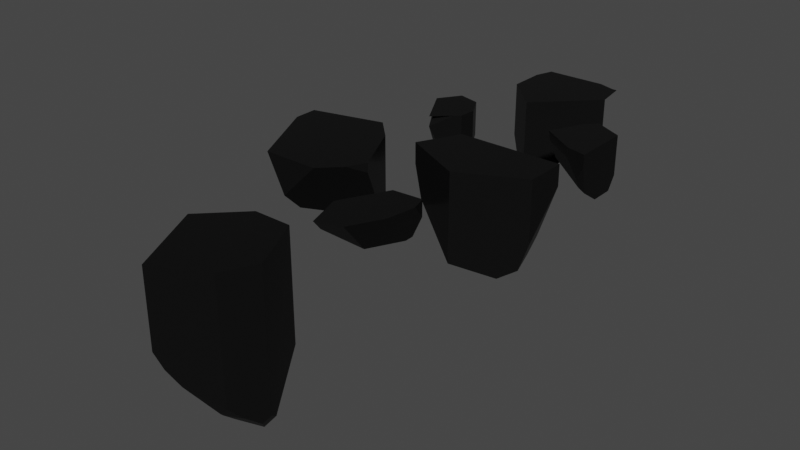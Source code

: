 # Source: path.blend  (saved by Blender 3.2.14; exported with 4.5.12 LTS)
import bpy
from mathutils import Matrix  # noqa: F401  (used for matrix-valued properties, if any)

bpy.ops.wm.read_factory_settings(use_empty=True)
scene = bpy.context.scene
scene.name = 'Scene'

# ---- collections
col_collection = bpy.data.collections.new('Collection'); scene.collection.children.link(col_collection)

# ---- materials (node trees are filled in below, after node groups)
mat_stone = bpy.data.materials.new('stone')
mat_stone.alpha_threshold = 0.0
mat_stone.use_transparent_shadow = False
mat_stone.line_color = (0.0, 0.0, 0.0, 1.0)

# ---- material node trees
mat_stone.use_nodes = True; mat_stone.node_tree.nodes.clear()
_N = mat_stone.node_tree.nodes; _L = mat_stone.node_tree.links
n0 = _N.new('ShaderNodeOutputMaterial'); n0.name = 'Material Output'; n0.location = (300, 300)
n1 = _N.new('ShaderNodeBsdfPrincipled'); n1.name = 'Principled BSDF'; n1.location = (10, 300)
n1.distribution = 'GGX'
n1.subsurface_method = 'RANDOM_WALK_SKIN'
n1.inputs[0].default_value = (0.01002, 0.01002, 0.01002, 1.0)
n1.inputs[1].default_value = 0.3937
n1.inputs[2].default_value = 0.1795
n1.inputs[3].default_value = 1.45
n1.inputs[13].default_value = 0.0
n1.inputs[27].default_value = (0.0, 0.0, 0.0, 1.0)
n1.inputs[28].default_value = 1.0
_L.new(n1.outputs[0], n0.inputs[0])
n0.is_active_output = True

# ---- world
world_world = bpy.data.worlds.new('World'); scene.world = world_world
world_world.use_nodes = True; world_world.node_tree.nodes.clear()
_N = world_world.node_tree.nodes; _L = world_world.node_tree.links
n0 = _N.new('ShaderNodeOutputWorld'); n0.name = 'World Output'; n0.location = (300, 300)
n1 = _N.new('ShaderNodeBackground'); n1.name = 'Background'; n1.location = (10, 300)
n1.inputs[0].default_value = (0.05088, 0.05088, 0.05088, 1.0)
_L.new(n1.outputs[0], n0.inputs[0])
n0.is_active_output = True
world_world.color = (0.05088, 0.05088, 0.05088)
world_world.use_sun_shadow = False
world_world.sun_shadow_jitter_overblur = 0.0

# ---- meshes
me_stonepath = bpy.data.meshes.new('StonePath')
me_stonepath.from_pydata([(-0.5422, 0.6437, -0.1865), (-0.5168, 0.5991, -0.2632), (-0.375, 0.3497, -0.02482), (-0.4485, 0.4792, -0.263), (-0.4097, 0.4496, -0.1853), (-0.4413, 0.7943, -0.1186), (-0.4532, 0.7768, -0.1846), (-0.4801, 0.7365, -0.2116), (-0.3188, 0.7605, -0.2088), (-0.2941, 0.7538, -0.191), (-0.2141, 0.6128, -0.1456), (-0.2587, 0.6911, -0.191), (-0.2222, 0.496, -0.2123), (-0.2215, 0.5035, -0.2214), (-0.3264, 0.7585, -0.2183), (-0.5039, 0.6034, -0.2809), (-0.4821, 0.6464, -0.281), (-0.3164, 0.406, -0.2022), (-0.2754, 0.557, -0.2991), (-0.2539, 0.5189, -0.2774), (-0.4466, 0.5841, -0.3348), (-0.4442, 0.5827, -0.3363), (-0.4015, 0.506, -0.3354), (-0.3848, 0.5394, -0.3766), (-0.3228, 0.7375, -0.235), (-0.3347, 0.6058, -0.3351), (-0.3077, 0.559, -0.3353), (-0.3663, 0.3946, -0.227), (-0.3428, 0.4024, -0.227), (-0.3683, 0.4837, -0.3353), (-0.3309, 0.5191, -0.3635), (-0.3546, 0.5325, -0.3893), (-0.2587, 0.4608, 0.04393), (-0.2219, 0.4959, 0.04393), (-0.375, 0.35, 0.04393), (-0.5021, 0.5732, 0.04393), (-0.5405, 0.6408, 0.04393), (-0.5345, 0.6553, 0.04393), (-0.4425, 0.7926, 0.04393), (-0.5422, 0.6438, 0.04393), (-0.214, 0.6127, 0.04393), (-0.294, 0.7539, 0.04393), (-0.3113, 0.7586, 0.04393), (-0.3113, 0.7586, 0.04393), (-0.4425, 0.7926, 0.04393), (-0.294, 0.7539, 0.04393), (-0.5021, 0.5732, 0.04393), (-0.5405, 0.6408, 0.04393), (-0.5422, 0.6438, 0.04393), (-0.214, 0.6127, 0.04393), (-0.2587, 0.4608, 0.04393), (-0.2219, 0.4959, 0.04393), (-0.3939, 0.4219, 0.04393), (-0.5345, 0.6553, 0.04393), (0.2956, -1.782, -0.7906), (0.1091, -1.408, -0.62), (0.2668, -1.723, -0.8401), (0.1916, -1.989, -0.6862), (0.2337, -1.907, -0.7693), (0.2728, -1.828, -0.8288), (-0.1404, -2.156, -0.3945), (-0.3889, -1.658, -0.1452), (-0.3062, -1.824, -0.3532), (-0.1893, -2.057, -0.4197), (-0.2643, -1.907, -0.3943), (-0.0904, -2.131, -0.4937), (-0.01378, -2.093, -0.5837), (-0.1405, -1.408, -0.3943), (-0.05689, -1.408, -0.5189), (0.05496, -1.409, -0.6308), (-0.1392, -1.657, -0.5196), (0.151, -1.657, -0.8103), (0.1508, -1.907, -0.8106), (0.234, -1.783, -0.8933), (0.1202, -1.972, -0.7577), (0.1274, -1.96, -0.769), (-0.3665, -1.635, 0.105), (-0.389, -1.657, 0.105), (-0.1404, -1.408, 0.105), (-0.3665, -1.702, 0.105), (-0.1396, -2.156, 0.105), (0.1093, -1.409, 0.105), (0.1172, -1.424, 0.105), (0.1782, -1.997, 0.105), (0.1922, -1.99, 0.105), (0.1945, -1.985, 0.105), (0.294, -1.779, 0.105), (-0.3665, -1.635, 0.105), (-0.389, -1.657, 0.105), (0.1945, -1.985, 0.105), (0.294, -1.779, 0.105), (-0.1404, -1.408, 0.105), (0.1093, -1.409, 0.105), (0.1782, -1.997, 0.105), (0.1922, -1.99, 0.105), (-0.1396, -2.156, 0.105), (0.1172, -1.424, 0.105), (-0.3665, -1.702, 0.105), (0.08863, -1.053, 0.01691), (0.1423, -1.217, 0.01663), (0.2439, -0.7479, 0.01654), (0.2529, -0.9999, -0.1554), (0.3636, -0.7813, -0.1556), (0.3758, -0.7381, -0.1435), (0.4392, -0.7339, -0.003941), (0.1039, -1.1, 0.1034), (0.08855, -1.053, 0.1034), (0.1693, -1.299, 0.1034), (0.133, -0.9659, 0.1034), (0.2441, -0.7478, 0.1034), (0.2866, -1.261, 0.1034), (0.3333, -1.246, 0.1034), (0.2604, -0.7466, 0.1034), (0.4314, -0.7344, 0.1034), (0.4391, -0.7339, 0.1034), (0.4701, -0.8531, 0.1034), (0.4726, -0.8362, 0.1034), (0.4451, -1.021, 0.1034), (0.4441, -1.028, 0.1034), (0.1039, -1.1, 0.1034), (0.08855, -1.053, 0.1034), (0.133, -0.9659, 0.1034), (0.2441, -0.7478, 0.1034), (0.2604, -0.7466, 0.1034), (0.4314, -0.7344, 0.1034), (0.1693, -1.299, 0.1034), (0.4391, -0.7339, 0.1034), (0.4451, -1.021, 0.1034), (0.4441, -1.028, 0.1034), (0.4726, -0.8362, 0.1034), (0.4701, -0.8531, 0.1034), (0.3333, -1.246, 0.1034), (0.2866, -1.261, 0.1034), (0.02599, 0.17, -0.1285), (0.6096, 0.1704, -0.4201), (0.7306, 0.1702, -0.05907), (0.3074, -0.3215, -0.5149), (-0.1149, -0.1102, -0.05927), (-0.03526, -0.1505, -0.2585), (0.57, -0.1902, -0.5811), (0.7306, -0.1102, -0.3393), (0.6805, -0.1347, -0.5112), (-0.08962, -0.05972, -0.1858), (0.6278, 0.04066, -0.4946), (0.7305, -0.03034, 0.08289), (0.7305, -0.1098, 0.08289), (0.3574, -0.2968, 0.08289), (0.3072, -0.3219, 0.08289), (0.2583, -0.2974, 0.08289), (-0.1038, -0.1162, 0.08289), (-0.115, -0.1105, 0.08289), (-0.1107, -0.1017, 0.08289), (0.005399, 0.1303, 0.08289), (0.02565, 0.1705, 0.08289), (0.08502, 0.1706, 0.08289), (0.2276, 0.1705, 0.08289), (0.73, 0.17, 0.08289), (0.7305, -0.03034, 0.08289), (0.7305, -0.1098, 0.08289), (0.3574, -0.2968, 0.08289), (0.3072, -0.3219, 0.08289), (0.2583, -0.2974, 0.08289), (-0.1107, -0.1017, 0.08289), (0.005399, 0.1303, 0.08289), (0.02565, 0.1705, 0.08289), (0.08502, 0.1706, 0.08289), (0.2276, 0.1705, 0.08289), (0.73, 0.17, 0.08289), (-0.1038, -0.1162, 0.08289), (-0.115, -0.1105, 0.08289), (-0.07692, -0.5904, 0.05815), (-0.2139, -0.3151, -0.355), (-0.5125, -0.7143, -0.2542), (-0.2408, -0.306, -0.39), (-0.2635, -0.2156, -0.379), (-0.7047, -0.1389, -0.4453), (-0.8873, -0.1851, -0.03433), (-0.3248, -0.1542, -0.4403), (-0.4134, -0.06646, -0.4699), (-0.8721, -0.1811, 0.1204), (-0.8871, -0.1849, 0.1204), (-0.6982, -0.7181, 0.1204), (-0.8867, -0.34, 0.1204), (-0.4369, -0.07202, 0.1204), (-0.4131, -0.06611, 0.1204), (-0.6371, -0.8402, 0.1204), (-0.5126, -0.8402, -0.1281), (-0.2641, -0.2154, 0.1204), (-0.4058, -0.07334, 0.1204), (-0.2985, -0.8402, 0.08592), (-0.2534, -0.8296, 0.1204), (-0.2642, -0.8402, 0.1204), (-0.139, -0.715, 0.1204), (-0.07693, -0.5905, 0.1204), (-0.1909, -0.7672, 0.1204), (-0.6982, -0.7181, 0.1204), (-0.8867, -0.34, 0.1204), (-0.6371, -0.8402, 0.1204), (-0.5126, -0.8402, -0.1281), (-0.2534, -0.8296, 0.1204), (-0.2642, -0.8402, 0.1204), (-0.139, -0.715, 0.1204), (-0.07693, -0.5905, 0.1204), (-0.4369, -0.07202, 0.1204), (-0.4131, -0.06611, 0.1204), (-0.8721, -0.1811, 0.1204), (-0.1909, -0.7672, 0.1204), (-0.4058, -0.07334, 0.1204), (-0.2641, -0.2154, 0.1204), (-0.8871, -0.1849, 0.1204), (-0.2985, -0.8402, 0.08592), (0.7455, 0.8118, -0.2064), (0.7455, 0.7523, -0.2955), (0.7456, 0.5904, -0.2958), (0.7456, 0.4544, -0.2047), (0.7458, 0.4174, -0.01824), (0.5562, 0.906, -0.001212), (0.5925, 0.8879, -0.09197), (0.6116, 0.8114, -0.2066), (0.446, 0.5908, -0.09602), (0.399, 0.5909, -0.001186), (0.6073, 0.4516, -0.001475), (0.7089, 0.4405, -0.1712), (0.7009, 0.4285, -0.1189), (0.4205, 0.6971, 0.06187), (0.4935, 0.8431, 0.06187), (0.3767, 0.6096, 0.06187), (0.3752, 0.6063, 0.06187), (0.435, 0.5664, 0.06187), (0.6072, 0.4517, 0.06187), (0.5565, 0.9061, 0.06187), (0.5729, 0.898, 0.06187), (0.7455, 0.8116, 0.06187), (0.5617, 0.9036, 0.06187), (0.7064, 0.4271, 0.06187), (0.7458, 0.4174, 0.06187), (0.4205, 0.6971, 0.06187), (0.3767, 0.6096, 0.06187), (0.4935, 0.8431, 0.06187), (0.5729, 0.898, 0.06187), (0.5617, 0.9036, 0.06187), (0.7064, 0.4271, 0.06187), (0.7458, 0.4174, 0.06187), (0.3752, 0.6063, 0.06187), (0.435, 0.5664, 0.06187), (0.6072, 0.4517, 0.06187), (0.5565, 0.9061, 0.06187), (0.7455, 0.8116, 0.06187), (0.3737, 1.288, -0.1808), (0.1212, 1.036, -0.4334), (1.593e-05, 0.9149, -0.4737), (-0.2496, 1.164, -0.306), (-0.041, 0.955, -0.515), (-0.2493, 1.413, -0.05665), (-0.2085, 1.536, 0.067), (-0.2491, 1.413, 0.067), (0.3412, 1.498, 0.067), (0.3733, 1.288, 0.067), (0.06162, 0.977, 0.067), (0.1957, 1.537, 0.067), (0.3087, 1.498, 0.067), (-0.2491, 1.163, 0.067), (-0.0299, 0.944, 0.067), (-0.0006711, 0.9148, 0.067), (0.3184, 1.498, 0.067), (-0.2085, 1.536, 0.067), (-0.2491, 1.413, 0.067), (0.2887, 1.426, 0.067), (0.3733, 1.288, 0.067), (-0.0299, 0.944, 0.067), (-0.0006711, 0.9148, 0.067), (0.1957, 1.537, 0.067), (0.289, 1.465, 0.067), (-0.2491, 1.163, 0.067), (0.06162, 0.977, 0.067), (0.2659, 1.426, 0.067)], [], [(4, 17, 2), (52, 2, 50), (46, 2, 52), (28, 17, 4, 27), (1, 3, 4), (3, 27, 4), (13, 10, 49, 51), (28, 30, 17), (30, 19, 17), (19, 13, 17), (13, 12, 17), (12, 13, 51), (44, 6, 53), (53, 6, 0, 48), (0, 1, 47, 48), (15, 20, 1), (20, 22, 1), (22, 3, 1), (0, 15, 1), (22, 27, 3), (22, 29, 27), (29, 31, 27), (31, 30, 27), (30, 28, 27), (31, 26, 30), (26, 19, 30), (26, 18, 19), (18, 13, 19), (43, 5, 44), (45, 9, 5, 43), (5, 6, 44), (7, 0, 6), (5, 14, 6), (14, 31, 6), (31, 7, 6), (7, 15, 0), (7, 16, 15), (16, 20, 15), (21, 23, 20), (23, 22, 20), (16, 21, 20), (23, 31, 22), (31, 29, 22), (24, 25, 31), (25, 26, 31), (23, 21, 31), (21, 7, 31), (14, 24, 31), (25, 24, 26), (24, 9, 26), (9, 18, 26), (9, 11, 18), (11, 9, 10), (24, 14, 9), (14, 8, 9), (8, 5, 9), (8, 14, 5), (21, 16, 7), (9, 45, 49, 10), (1, 4, 2, 46, 47), (11, 10, 13, 18), (35, 34, 32, 33, 40, 41, 42, 38, 37, 39, 36), (50, 2, 17, 12, 51), (79, 80, 83, 84, 89, 90, 82, 92, 78, 76, 88), (62, 61, 67), (87, 67, 61, 77), (67, 87, 91), (55, 68, 67), (55, 69, 68), (69, 71, 68), (71, 70, 68), (64, 60, 62), (81, 55, 67, 91), (70, 71, 62), (71, 72, 62), (72, 64, 62), (60, 95, 97), (56, 71, 55), (71, 69, 55), (56, 55, 81, 96), (56, 73, 71), (73, 72, 71), (63, 60, 64), (70, 62, 67, 68), (63, 65, 60), (65, 66, 60), (61, 62, 60, 97, 77), (73, 59, 72), (59, 58, 72), (58, 75, 72), (75, 66, 72), (66, 57, 94, 93), (57, 58, 85, 94), (93, 95, 60, 66), (56, 96, 86), (59, 73, 56), (54, 56, 86), (54, 59, 56), (66, 65, 63), (75, 74, 66), (74, 57, 66), (54, 58, 59), (57, 75, 58), (57, 74, 75), (85, 58, 54, 86), (66, 63, 64, 72), (98, 99, 119, 120), (119, 99, 125), (121, 122, 100), (121, 100, 98, 120), (100, 103, 98), (103, 101, 98), (101, 99, 98), (125, 99, 132), (99, 101, 131, 132), (124, 103, 123), (103, 100, 122, 123), (104, 103, 124, 126), (103, 104, 129, 130), (103, 130, 127), (102, 103, 127, 128), (102, 101, 103), (104, 126, 129), (128, 131, 101, 102), (105, 107, 110, 111, 118, 117, 115, 116, 114, 113, 112, 109, 108, 106), (143, 141, 139), (141, 140, 139), (136, 138, 139), (143, 139, 138, 142, 133), (133, 134, 143), (134, 140, 143), (140, 141, 143), (158, 140, 135, 157), (159, 140, 158), (134, 135, 140), (161, 138, 136, 147), (138, 161, 168), (137, 138, 168, 169), (137, 142, 138), (142, 137, 169, 162), (163, 142, 162), (133, 142, 163, 164), (165, 134, 133, 164), (166, 135, 134, 165), (157, 135, 167), (135, 166, 167), (150, 149, 148, 160, 146, 145, 144, 156, 155, 154, 153, 152, 151), (147, 136, 139, 140, 159), (175, 176, 209, 205), (206, 199, 210, 198, 172, 171), (196, 176, 195), (176, 196, 209), (203, 175, 205), (178, 175, 203, 204), (178, 172, 175), (207, 208, 174, 177), (177, 178, 204, 207), (199, 200, 210), (201, 170, 202), (177, 173, 178), (173, 172, 178), (175, 172, 198, 197, 195, 176), (173, 171, 172), (171, 177, 174), (171, 173, 177), (171, 170, 201, 206), (184, 183, 179, 180, 182, 181, 185, 191, 190, 194, 192, 193, 187, 188), (170, 171, 174, 208, 202), (189, 191, 185, 186), (216, 236, 238), (216, 219, 237, 236), (220, 243, 237, 219), (243, 220, 221, 244), (244, 221, 245), (216, 238, 246), (211, 239, 247), (239, 211, 217, 240), (217, 216, 246, 240), (218, 213, 219), (213, 222, 219), (222, 221, 219), (221, 220, 219), (222, 223, 221), (211, 247, 242, 215, 213, 212), (245, 221, 241), (218, 217, 211, 212), (241, 221, 223, 215, 242), (217, 218, 219, 216), (212, 213, 218), (215, 214, 213), (214, 222, 213), (214, 223, 222), (214, 215, 223), (228, 229, 234, 235, 232, 231, 233, 230, 225, 224, 226, 227), (265, 253, 266), (268, 248, 267), (274, 248, 268), (271, 253, 265), (272, 252, 253, 271), (252, 251, 253), (251, 269, 273), (270, 269, 251, 252), (270, 252, 250), (250, 248, 274, 270), (250, 249, 248), (248, 249, 275, 267), (275, 249, 252, 272), (249, 250, 252), (253, 251, 273, 266), (255, 261, 262, 263, 258, 257, 256, 264, 260, 259, 254)])
_k = set([(32, 33), (32, 34), (33, 40), (34, 35), (35, 36), (36, 39), (37, 38), (37, 39), (38, 42), (40, 41), (41, 42), (43, 44), (43, 45), (44, 53), (45, 49), (46, 47), (46, 52), (47, 48), (48, 53), (49, 51), (50, 51), (50, 52), (76, 78), (76, 88), (77, 87), (77, 97), (78, 92), (79, 80), (79, 88), (80, 83), (81, 91), (81, 96), (82, 90), (82, 92), (83, 84), (84, 89), (85, 86), (85, 94), (86, 96), (87, 91), (89, 90), (93, 94), (93, 95), (95, 97), (105, 106), (105, 107), (106, 108), (107, 110), (108, 109), (109, 112), (110, 111), (111, 118), (112, 113), (113, 114), (114, 116), (115, 116), (115, 117), (117, 118), (119, 120), (119, 125), (120, 121), (121, 122), (122, 123), (123, 124), (124, 126), (125, 132), (126, 129), (127, 128), (127, 130), (128, 131), (129, 130), (131, 132), (144, 145), (144, 156), (145, 146), (146, 160), (147, 159), (147, 161), (148, 149), (148, 160), (149, 150), (150, 151), (151, 152), (152, 153), (153, 154), (154, 155), (155, 156), (157, 158), (157, 167), (158, 159), (161, 168), (162, 163), (162, 169), (163, 164), (164, 165), (165, 166), (166, 167), (168, 169), (179, 180), (179, 183), (180, 182), (181, 182), (181, 185), (183, 184), (184, 188), (185, 186), (186, 189), (187, 188), (187, 193), (189, 191), (190, 191), (190, 194), (192, 193), (192, 194), (195, 196), (195, 197), (196, 209), (197, 198), (198, 210), (199, 200), (199, 206), (200, 210), (201, 202), (201, 206), (202, 208), (203, 204), (203, 205), (204, 207), (205, 209), (207, 208), (224, 225), (224, 226), (225, 230), (226, 227), (227, 228), (228, 229), (229, 234), (230, 233), (231, 232), (231, 233), (232, 235), (234, 235), (236, 237), (236, 238), (237, 243), (238, 246), (239, 240), (239, 247), (240, 246), (241, 242), (241, 245), (242, 247), (243, 244), (244, 245), (254, 255), (254, 259), (255, 261), (256, 257), (256, 264), (257, 258), (258, 263), (259, 260), (260, 264), (261, 262), (262, 263), (265, 266), (265, 271), (266, 273), (267, 268), (267, 275), (268, 274), (269, 270), (269, 273), (270, 274), (271, 272), (272, 275)])
me_stonepath.attributes.new('sharp_edge', 'BOOLEAN', 'EDGE').data.foreach_set('value', [ (min(e.vertices), max(e.vertices)) in _k for e in me_stonepath.edges])
_uv = me_stonepath.uv_layers.new(name='UVMap')
_uv.uv.foreach_set('vector', [0.0, 0.0, 1.0, 0.0, 1.0, 1.0, 1.0, 0.2386, 1.0, 1.0, 0.2406, 0.2406, 1.0, 0.24, 1.0, 1.0, 0.2386, 0.2386, 0.0, 0.0, 1.0, 0.0, 1.0, 1.0, 0.0, 0.0, 0.0, 0.0, 1.0, 0.0, 1.0, 1.0, 0.0, 0.0, 1.0, 0.0, 1.0, 1.0, 1.0, 1.0, 0.0, 0.0, 0.8977, 0.0, 0.9241, 0.9241, 0.0, 0.0, 1.0, 0.0, 1.0, 1.0, 0.0, 0.0, 1.0, 0.0, 1.0, 1.0, 0.0, 0.0, 1.0, 0.0, 1.0, 1.0, 0.0, 0.0, 1.0, 0.0, 1.0, 1.0, 1.0, 1.0, 0.0, 0.0, 1.0, 0.07836, 0.08633, 0.0, 1.0, 0.0, 1.0, 0.9132, 0.9132, 0.9132, 0.0, 0.0, 1.0, 0.0, 1.0, 0.9139, 0.0, 0.0, 1.0, 0.0, 1.0, 0.934, 0.9139, 0.9139, 0.0, 0.0, 1.0, 0.0, 1.0, 1.0, 0.0, 0.0, 1.0, 0.0, 1.0, 1.0, 0.0, 0.0, 1.0, 0.0, 1.0, 1.0, 0.0, 0.0, 1.0, 0.0, 1.0, 1.0, 0.0, 0.0, 1.0, 0.0, 1.0, 1.0, 0.0, 0.0, 1.0, 0.0, 1.0, 1.0, 0.0, 0.0, 1.0, 0.0, 1.0, 1.0, 0.0, 0.0, 1.0, 0.0, 1.0, 1.0, 0.0, 0.0, 1.0, 0.0, 1.0, 1.0, 0.0, 0.0, 1.0, 0.0, 1.0, 1.0, 0.0, 0.0, 1.0, 0.0, 1.0, 1.0, 0.0, 0.0, 1.0, 0.0, 1.0, 1.0, 0.0, 0.0, 1.0, 0.0, 1.0, 1.0, 0.8828, 0.8828, 0.0, 0.0, 0.8828, 0.0, 0.9159, 0.9159, 0.0, 0.0, 1.0, 0.0, 1.0, 0.8828, 0.0, 0.0, 1.0, 0.0, 0.8828, 0.8828, 0.0, 0.0, 1.0, 0.0, 1.0, 1.0, 0.0, 0.0, 1.0, 0.0, 1.0, 1.0, 0.0, 0.0, 1.0, 0.0, 1.0, 1.0, 0.0, 0.0, 1.0, 0.0, 1.0, 1.0, 0.0, 0.0, 1.0, 0.0, 1.0, 1.0, 0.0, 0.0, 1.0, 0.0, 1.0, 1.0, 0.0, 0.0, 1.0, 0.0, 1.0, 1.0, 0.0, 0.0, 1.0, 0.0, 1.0, 1.0, 0.0, 0.0, 1.0, 0.0, 1.0, 1.0, 0.0, 0.0, 1.0, 0.0, 1.0, 1.0, 0.0, 0.0, 1.0, 0.0, 1.0, 1.0, 0.0, 0.0, 1.0, 0.0, 1.0, 1.0, 0.0, 0.0, 1.0, 0.0, 1.0, 1.0, 0.0, 0.0, 1.0, 0.0, 1.0, 1.0, 0.0, 0.0, 1.0, 0.0, 1.0, 1.0, 0.0, 0.0, 1.0, 0.0, 1.0, 1.0, 0.0, 0.0, 1.0, 0.0, 1.0, 1.0, 0.0, 0.0, 1.0, 0.0, 1.0, 1.0, 0.0, 0.0, 1.0, 0.0, 1.0, 1.0, 0.0, 0.0, 1.0, 0.0, 1.0, 1.0, 0.0, 0.0, 1.0, 0.0, 1.0, 1.0, 0.0, 0.0, 1.0, 0.0, 1.0, 1.0, 0.0, 0.0, 1.0, 0.0, 1.0, 1.0, 0.0, 0.0, 1.0, 0.0, 1.0, 1.0, 0.0, 0.0, 1.0, 0.0, 1.0, 1.0, 0.0, 0.0, 1.0, 0.0, 1.0, 1.0, 0.0, 0.0, 1.0, 0.0, 1.0, 1.0, 0.0, 0.0, 0.9159, 0.0, 0.8977, 0.8977, 0.0, 0.0, 0.0, 0.0, 1.0, 0.0, 1.0, 1.0, 0.24, 0.24, 0.06602, 0.0, 0.0, 0.0, 1.0, 0.0, 1.0, 1.0, 1.0, 1.0, 0.7811, 0.5938, 0.7811, 0.6678, 0.7362, 0.6566, 0.7218, 0.6529, 0.7033, 0.6249, 0.7032, 0.5782, 0.7069, 0.5745, 0.7349, 0.5473, 0.7775, 0.5686, 0.7811, 0.5703, 0.7811, 0.5713, 1.0, 0.2406, 1.0, 1.0, 0.0, 0.0, 0.0, 0.0, 0.9216, 0.0, 0.51, 0.9501, 0.4533, 0.9218, 0.4732, 0.882, 0.4741, 0.8803, 0.4746, 0.88, 0.5004, 0.8676, 0.5447, 0.8897, 0.5467, 0.8907, 0.5468, 0.9219, 0.5184, 0.9501, 0.5156, 0.9529, 0.0, 0.0, 1.0, 0.0, 1.0, 1.0, 1.0, 0.09045, 1.0, 1.0, 0.0, 0.0, 0.8344, 0.0, 1.0, 1.0, 0.09045, 0.09045, 1.0, 0.09094, 0.0, 0.0, 1.0, 0.0, 1.0, 1.0, 0.0, 0.0, 1.0, 0.0, 1.0, 1.0, 0.0, 0.0, 1.0, 0.0, 1.0, 1.0, 0.0, 0.0, 1.0, 0.0, 1.0, 1.0, 0.0, 0.0, 1.0, 0.0, 1.0, 1.0, 0.06454, 0.0, 1.0, 0.0, 1.0, 1.0, 0.09094, 0.09094, 0.0, 0.0, 1.0, 0.0, 1.0, 1.0, 0.0, 0.0, 1.0, 0.0, 1.0, 1.0, 0.0, 0.0, 1.0, 0.0, 1.0, 1.0, 0.0, 0.0, 0.9085, 0.0, 0.9096, 0.9096, 0.0, 0.0, 1.0, 0.0, 1.0, 1.0, 0.0, 0.0, 1.0, 0.0, 1.0, 1.0, 1.0, 0.0, 1.0, 1.0, 0.06454, 0.06454, 0.05027, 0.0, 0.0, 0.0, 1.0, 0.0, 1.0, 1.0, 0.0, 0.0, 1.0, 0.0, 1.0, 1.0, 0.0, 0.0, 1.0, 0.0, 1.0, 1.0, 0.0, 0.0, 1.0, 0.0, 1.0, 1.0, 1.0, 1.0, 0.0, 0.0, 1.0, 0.0, 1.0, 1.0, 0.0, 0.0, 1.0, 0.0, 1.0, 1.0, 1.0, 0.0, 1.0, 1.0, 0.0, 0.0, 0.9096, 0.0, 0.1656, 0.0, 0.0, 0.0, 1.0, 0.0, 1.0, 1.0, 0.0, 0.0, 1.0, 0.0, 1.0, 1.0, 0.0, 0.0, 1.0, 0.0, 1.0, 1.0, 0.0, 0.0, 1.0, 0.0, 1.0, 1.0, 0.0, 0.0, 1.0, 0.0, 1.0, 0.94, 0.9317, 0.9317, 0.0, 0.0, 1.0, 0.0, 1.0, 0.9454, 0.94, 0.94, 0.9317, 0.0, 1.0, 0.09155, 1.0, 1.0, 0.0, 0.0, 1.0, 0.0, 1.0, 0.9497, 0.05004, 0.0, 0.0, 0.0, 1.0, 0.0, 1.0, 1.0, 1.0, 0.0, 1.0, 1.0, 0.05266, 0.0, 0.0, 0.0, 1.0, 0.0, 1.0, 1.0, 0.0, 0.0, 1.0, 0.0, 1.0, 1.0, 0.0, 0.0, 1.0, 0.0, 1.0, 1.0, 0.0, 0.0, 1.0, 0.0, 1.0, 1.0, 0.0, 0.0, 1.0, 0.0, 1.0, 1.0, 0.0, 0.0, 1.0, 0.0, 1.0, 1.0, 0.0, 0.0, 1.0, 0.0, 1.0, 1.0, 0.9454, 0.9454, 0.0, 0.0, 0.0, 0.0, 0.9473, 0.0, 0.0, 0.0, 1.0, 0.0, 1.0, 1.0, 0.0, 0.0, 0.0, 0.0, 1.0, 0.0, 1.0, 0.7138, 0.7132, 0.7132, 0.7138, 0.7138, 0.0, 0.0, 0.7126, 0.0, 1.0, 0.714, 0.2864, 0.0, 1.0, 0.0, 0.714, 0.714, 0.0, 0.0, 1.0, 0.0, 1.0, 0.7132, 0.0, 0.0, 1.0, 0.0, 1.0, 1.0, 0.0, 0.0, 1.0, 0.0, 1.0, 1.0, 0.0, 0.0, 1.0, 0.0, 1.0, 1.0, 1.0, 0.2874, 1.0, 1.0, 0.2851, 0.2851, 1.0, 1.0, 0.0, 0.0, 0.8821, 0.0, 1.0, 0.2851, 0.1222, 0.0, 1.0, 0.0, 1.0, 0.8763, 0.0, 0.0, 1.0, 0.0, 1.0, 0.7136, 0.8763, 0.8763, 1.0, 0.0, 1.0, 1.0, 0.1222, 0.1222, 0.2426, 0.0, 1.0, 1.0, 0.0, 0.0, 0.7548, 0.0, 1.0, 0.1237, 1.0, 1.0, 0.1237, 0.1237, 1.0, 0.1224, 1.0, 0.0, 1.0, 1.0, 0.1224, 0.1224, 0.1174, 0.0, 0.0, 0.0, 1.0, 0.0, 1.0, 1.0, 0.0, 0.0, 0.7574, 0.0, 0.7548, 0.7548, 0.8826, 0.0, 1.0, 0.1179, 1.0, 1.0, 0.0, 0.0, 0.8593, 0.7121, 0.8592, 0.7498, 0.837, 0.7499, 0.8281, 0.7498, 0.797, 0.7187, 0.7964, 0.7176, 0.7828, 0.6902, 0.7814, 0.6874, 0.7814, 0.668, 0.7828, 0.6677, 0.8127, 0.6603, 0.8156, 0.6595, 0.8468, 0.6907, 0.8593, 0.7032, 0.0, 0.0, 1.0, 0.0, 1.0, 1.0, 0.0, 0.0, 1.0, 0.0, 1.0, 1.0, 0.0, 0.0, 1.0, 0.0, 1.0, 1.0, 1.0, 0.0, 1.0, 1.0, 0.0, 0.0, 0.0, 0.0, 1.0, 0.0, 0.0, 0.0, 1.0, 0.0, 1.0, 1.0, 0.0, 0.0, 1.0, 0.0, 1.0, 1.0, 0.0, 0.0, 1.0, 0.0, 1.0, 1.0, 1.0, 0.1175, 1.0, 1.0, 0.0, 0.0, 0.7163, 0.0, 1.0, 0.1187, 1.0, 1.0, 0.1175, 0.1175, 0.0, 0.0, 1.0, 0.0, 1.0, 1.0, 0.1428, 0.0, 1.0, 0.0, 1.0, 1.0, 0.08684, 0.08684, 1.0, 1.0, 0.1428, 0.1428, 1.0, 0.1416, 1.0, 0.0, 1.0, 1.0, 0.1416, 0.1416, 0.2838, 0.0, 0.0, 0.0, 1.0, 0.0, 1.0, 1.0, 1.0, 1.0, 0.0, 0.0, 0.7162, 0.0, 1.0, 0.1733, 1.0, 0.175, 1.0, 1.0, 0.1733, 0.1733, 1.0, 0.0, 1.0, 1.0, 0.175, 0.175, 0.2124, 0.0, 0.1018, 0.0, 1.0, 0.0, 1.0, 1.0, 0.2124, 0.2124, 0.2865, 0.0, 1.0, 0.0, 1.0, 1.0, 0.1018, 0.1018, 1.0, 0.2837, 1.0, 1.0, 0.2858, 0.2858, 1.0, 1.0, 0.2865, 0.2865, 1.0, 0.2858, 0.828, 0.5468, 0.8268, 0.5475, 0.7867, 0.5675, 0.7813, 0.5702, 0.7757, 0.5674, 0.7344, 0.5467, 0.7344, 0.538, 0.7345, 0.5158, 0.7901, 0.5157, 0.8059, 0.5157, 0.8124, 0.5157, 0.8147, 0.5202, 0.8275, 0.5459, 0.08684, 0.0, 1.0, 0.0, 1.0, 1.0, 1.0, 1.0, 0.1187, 0.1187, 1.0, 0.0, 1.0, 1.0, 0.2456, 0.2456, 0.08178, 0.0, 0.9054, 0.0, 0.2002, 0.0, 0.3394, 0.0, 1.0, 0.2849, 1.0, 1.0, 0.0, 0.0, 1.0, 0.2449, 1.0, 1.0, 0.2442, 0.2442, 1.0, 1.0, 0.2449, 0.2449, 1.0, 0.2456, 0.08164, 0.0, 1.0, 0.0, 1.0, 0.9182, 1.0, 0.0, 1.0, 1.0, 0.08164, 0.08164, 0.0785, 0.0, 0.0, 0.0, 1.0, 0.0, 1.0, 1.0, 1.0, 0.9177, 0.09103, 0.0, 0.0, 0.0, 1.0, 0.0, 0.0, 0.0, 1.0, 0.0, 1.0, 0.9215, 0.9177, 0.9177, 0.7998, 0.0, 0.7994, 0.1382, 0.6606, 0.0, 0.4436, 0.0, 1.0, 0.0, 1.0, 0.5529, 0.0, 0.0, 1.0, 0.0, 1.0, 1.0, 0.0, 0.0, 1.0, 0.0, 1.0, 1.0, 1.0, 1.0, 0.0, 0.0, 0.7151, 0.0, 0.968, 0.0591, 1.0, 0.2442, 1.0, 1.0, 0.0, 0.0, 1.0, 0.0, 1.0, 1.0, 0.0, 0.0, 1.0, 0.0, 1.0, 1.0, 0.0, 0.0, 1.0, 0.0, 1.0, 1.0, 0.0, 0.0, 1.0, 0.0, 1.0, 0.5564, 0.9054, 0.9054, 0.7219, 0.6532, 0.7249, 0.654, 0.7793, 0.6676, 0.7811, 0.6681, 0.7811, 0.6875, 0.7575, 0.7347, 0.7499, 0.75, 0.7033, 0.75, 0.7019, 0.7487, 0.6941, 0.7409, 0.6876, 0.7344, 0.6799, 0.7188, 0.7033, 0.6719, 0.721, 0.6541, 0.0, 0.0, 0.0, 0.0, 1.0, 0.0, 1.0, 0.909, 0.5529, 0.5529, 0.6207, 0.8326, 0.625, 0.8283, 0.625, 0.8749, 0.5939, 0.8593, 1.0, 0.0, 1.0, 0.7119, 0.2857, 0.0, 0.0, 0.0, 1.0, 0.0, 1.0, 0.8608, 0.7119, 0.7119, 1.0, 0.0, 1.0, 0.7118, 0.8608, 0.8608, 0.0, 0.0, 0.7118, 0.7118, 0.0, 0.0, 1.0, 0.0, 1.0, 0.7128, 0.7128, 0.7128, 0.0, 0.0, 0.7137, 0.0, 0.0, 0.0, 0.7143, 0.0, 0.7124, 0.7124, 1.0, 0.0, 1.0, 0.9133, 0.08571, 0.0, 0.9133, 0.9133, 0.0, 0.0, 1.0, 0.0, 1.0, 0.858, 0.0, 0.0, 1.0, 0.0, 1.0, 0.7124, 0.858, 0.858, 0.0, 0.0, 1.0, 0.0, 1.0, 1.0, 0.0, 0.0, 1.0, 0.0, 1.0, 1.0, 0.0, 0.0, 1.0, 0.0, 1.0, 1.0, 0.0, 0.0, 1.0, 0.0, 1.0, 1.0, 0.0, 0.0, 1.0, 0.0, 1.0, 1.0, 1.0, 0.0, 1.0, 0.9143, 0.7611, 0.7611, 0.0, 0.0, 0.0, 0.0, 1.0, 0.0, 1.0, 0.2863, 1.0, 1.0, 0.2842, 0.2842, 0.0, 0.0, 1.0, 0.0, 1.0, 1.0, 0.0, 0.0, 1.0, 0.2842, 1.0, 1.0, 0.0, 0.0, 0.0, 0.0, 0.7611, 0.0, 0.0, 0.0, 1.0, 0.0, 1.0, 0.0, 1.0, 1.0, 0.0, 0.0, 1.0, 0.0, 1.0, 1.0, 0.0, 0.0, 1.0, 0.0, 1.0, 1.0, 0.0, 0.0, 1.0, 0.0, 1.0, 1.0, 0.0, 0.0, 1.0, 0.0, 1.0, 1.0, 0.0, 0.0, 1.0, 0.0, 1.0, 1.0, 0.8581, 0.631, 0.8155, 0.6593, 0.791, 0.6654, 0.7813, 0.6678, 0.7814, 0.5704, 0.824, 0.5491, 0.8268, 0.5477, 0.8281, 0.5471, 0.8436, 0.5626, 0.8617, 0.5987, 0.8725, 0.6203, 0.8728, 0.6211, 0.2893, 0.0, 1.0, 0.0, 1.0, 0.7106, 0.8329, 0.8329, 0.0, 0.0, 0.8333, 0.0, 0.1665, 0.0, 1.0, 0.0, 1.0, 0.8329, 0.2862, 0.0, 1.0, 0.0, 1.0, 0.7107, 0.0785, 0.0, 1.0, 0.0, 1.0, 1.0, 0.2862, 0.2862, 0.0, 0.0, 1.0, 0.0, 1.0, 1.0, 0.0, 0.0, 0.8828, 0.0, 0.8827, 0.8827, 1.0, 0.9216, 0.8828, 0.8828, 0.0, 0.0, 1.0, 0.0, 0.9216, 0.9216, 0.0, 0.0, 1.0, 0.0, 0.0, 0.0, 1.0, 0.0, 1.0, 0.8335, 0.9161, 0.9161, 0.0, 0.0, 1.0, 0.0, 1.0, 1.0, 1.0, 1.0, 0.0, 0.0, 0.9099, 0.0, 1.0, 0.1667, 0.9099, 0.9099, 0.0, 0.0, 1.0, 0.0, 1.0, 0.9215, 0.0, 0.0, 1.0, 0.0, 1.0, 1.0, 1.0, 1.0, 0.0, 0.0, 0.8827, 0.0, 0.7106, 0.7106, 0.7342, 0.5156, 0.7342, 0.5468, 0.7068, 0.5743, 0.7032, 0.5779, 0.6954, 0.5701, 0.6564, 0.5312, 0.6563, 0.5001, 0.6592, 0.5001, 0.6604, 0.5001, 0.6786, 0.5001, 0.7291, 0.5002])
me_stonepath.materials.append(mat_stone)
me_stonepath.update()

# ---- objects
ob_stonepath = bpy.data.objects.new('StonePath', me_stonepath)

# ---- transforms, parenting, visibility, modifiers, constraints
ob_stonepath.location = (0.0, 0.0, 0.0)

# ---- collection membership
col_collection.objects.link(ob_stonepath)

# ---- scene / render settings (as saved in the file)
scene.frame_start = 1; scene.frame_end = 250; scene.frame_set(1)
scene.render.engine = 'BLENDER_EEVEE_NEXT'
scene.cycles.sampling_pattern = 'TABULATED_SOBOL'
scene.cycles.use_light_tree = False
scene.view_settings.view_transform = 'Filmic'
bpy.context.view_layer.update()

# ---- added for rendering (the .blend has no active camera and no usable light): camera, sun
cam_auto = bpy.data.cameras.new('AutoCamera')
cam_auto.lens = 50.0
cam_auto.sensor_width = 36.0
cam_auto.clip_end = 1000.0
ob_auto_camera = bpy.data.objects.new('AutoCamera', cam_auto)
scene.collection.objects.link(ob_auto_camera)
ob_auto_camera.location = (3.78162, -4.93243, 2.69544)
ob_auto_camera.rotation_euler = (1.09748, -7.21219e-08, 0.694738)
scene.camera = ob_auto_camera
light_auto_sun = bpy.data.lights.new('AutoSun', 'SUN')
light_auto_sun.energy = 3.0
light_auto_sun.angle = 0.0523599
ob_auto_sun = bpy.data.objects.new('AutoSun', light_auto_sun)
scene.collection.objects.link(ob_auto_sun)
ob_auto_sun.rotation_euler = (0.872665, 0.174533, 0.523599)
bpy.context.view_layer.update()
